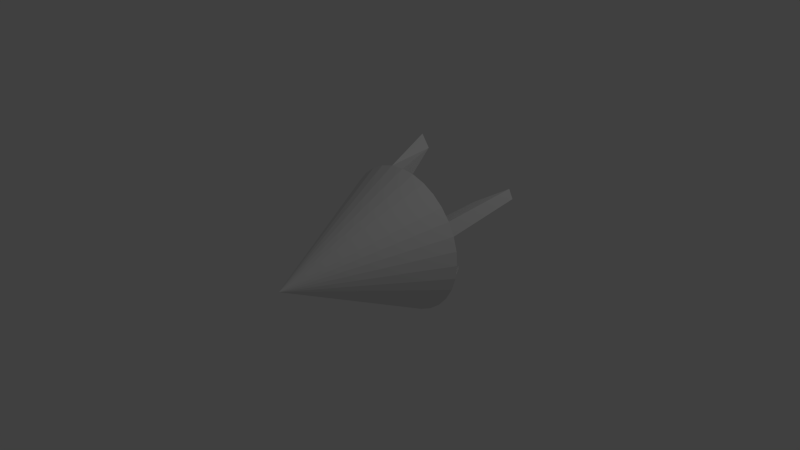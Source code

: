 # Source: booster.blend  (saved by Blender 2.65.0; exported with 4.5.12 LTS)
import bpy
from mathutils import Matrix  # noqa: F401  (used for matrix-valued properties, if any)

bpy.ops.wm.read_factory_settings(use_empty=True)
scene = bpy.context.scene
scene.name = 'Scene'

# ---- collections
col_collection_1 = bpy.data.collections.new('Collection 1'); scene.collection.children.link(col_collection_1)

# ---- world
world_world = bpy.data.worlds.new('World'); scene.world = world_world
world_world.color = (0.05088, 0.05088, 0.05088)
world_world.use_sun_shadow = False
world_world.sun_shadow_jitter_overblur = 0.0
world_world.cycles.sampling_method = 'MANUAL'
world_world.cycles.sample_map_resolution = 256

# ---- cameras
cam_camera = bpy.data.cameras.new('Camera')
cam_camera.clip_end = 100.0
cam_camera.lens = 35.0
cam_camera.sensor_width = 32.0
cam_camera.sensor_height = 18.0
cam_camera.ortho_scale = 7.314
cam_camera.dof.focus_distance = 0.0
cam_camera.dof.aperture_fstop = 128.0

# ---- lights
light_lamp = bpy.data.lights.new('Lamp', 'POINT')
light_lamp.transmission_factor = 0.0
light_lamp.cutoff_distance = 30.0
light_lamp.energy = 100.0
light_lamp.shadow_buffer_clip_start = 1.001
light_lamp.shadow_soft_size = 1.0
light_lamp.shadow_maximum_resolution = 0.006
light_lamp.use_absolute_resolution = True
light_lamp.cycles.use_multiple_importance_sampling = False

# ---- meshes
me_cone = bpy.data.meshes.new('Cone')
me_cone.from_pydata([(0.0, 1.0, -1.0), (0.1951, 0.9808, -1.0), (0.3827, 0.9239, -1.0), (0.5556, 0.8315, -1.0), (0.7071, 0.7071, -1.0), (0.8315, 0.5556, -1.0), (0.9239, 0.3827, -1.0), (0.9808, 0.1951, -1.0), (1.0, 7.55e-08, -1.0), (0.9808, -0.1951, -1.0), (0.9239, -0.3827, -1.0), (0.8315, -0.5556, -1.0), (0.7071, -0.7071, -1.0), (0.5556, -0.8315, -1.0), (0.3827, -0.9239, -1.0), (0.1951, -0.9808, -1.0), (-3.258e-07, -1.0, -1.0), (-0.1951, -0.9808, -1.0), (-0.3827, -0.9239, -1.0), (-0.5556, -0.8315, -1.0), (-0.7071, -0.7071, -1.0), (-0.8315, -0.5556, -1.0), (-0.9239, -0.3827, -1.0), (-0.9808, -0.1951, -1.0), (-1.0, 9.656e-07, -1.0), (-0.9808, 0.1951, -1.0), (-0.9239, 0.3827, -1.0), (-0.8315, 0.5556, -1.0), (-0.7071, 0.7071, -1.0), (-0.5556, 0.8315, -1.0), (-0.3827, 0.9239, -1.0), (-0.1951, 0.9808, -1.0), (0.0, 0.0, 1.0), (0.0, 0.0, -1.0), (-0.1277, 1.231, -1.708), (0.09367, 0.6362, -1.008), (0.06848, 1.08, -1.608), (1.369, 0.5259, -1.698), (0.7024, 0.3932, -1.698), (1.331, 0.6535, -1.698), (-0.2634, 0.2607, -1.755), (-0.1457, 0.1931, -1.734), (-0.2827, 0.1971, -1.755), (0.515, -0.4939, -1.45), (0.3708, -0.3925, -1.37), (0.5525, -0.4632, -1.45), (-0.677, -0.09458, -1.451), (-0.5144, -0.04758, -1.42), (-0.6412, -0.1615, -1.451), (-0.489, -0.1433, -1.482), (-0.6916, -0.2364, -1.559), (-0.6206, -0.5225, -1.353), (-0.09693, -0.2818, -1.154)], [], [(1, 0, 32), (32, 2, 1), (32, 3, 2), (32, 4, 3), (32, 5, 4), (32, 6, 5), (32, 7, 6), (32, 8, 7), (32, 9, 8), (32, 10, 9), (32, 11, 10), (32, 12, 11), (32, 13, 12), (32, 14, 13), (32, 15, 14), (32, 16, 15), (32, 17, 16), (32, 18, 17), (32, 19, 18), (32, 20, 19), (32, 21, 20), (32, 22, 21), (32, 23, 22), (32, 24, 23), (32, 25, 24), (32, 26, 25), (32, 27, 26), (32, 28, 27), (32, 29, 28), (32, 30, 29), (32, 31, 30), (32, 0, 31), (33, 1, 2), (33, 2, 3), (33, 3, 4), (33, 4, 5), (33, 5, 6), (33, 7, 8), (33, 8, 9), (33, 9, 10), (33, 10, 11), (33, 11, 12), (33, 13, 14), (33, 14, 15), (33, 15, 16), (33, 16, 17), (33, 17, 18), (33, 18, 19), (33, 19, 20), (33, 20, 21), (33, 22, 23), (33, 23, 24), (33, 24, 25), (33, 26, 27), (33, 27, 28), (33, 28, 29), (33, 29, 30), (33, 30, 31), (31, 0, 33), (33, 0, 35), (1, 33, 35), (0, 1, 36), (35, 34, 36), (7, 33, 38), (33, 6, 38), (6, 7, 37), (38, 39, 37), (26, 33, 40), (33, 25, 42), (25, 26, 42), (41, 42, 40), (13, 33, 44), (33, 12, 44), (12, 13, 43), (44, 45, 43), (22, 33, 47), (21, 22, 48), (47, 48, 46), (48, 47, 49), (21, 48, 51), (47, 33, 52), (33, 21, 52), (52, 51, 49), (0, 34, 35), (36, 1, 35), (34, 0, 36), (37, 7, 38), (6, 39, 38), (39, 6, 37), (33, 41, 40), (41, 33, 42), (26, 40, 42), (43, 13, 44), (12, 45, 44), (45, 12, 43), (46, 22, 47), (22, 46, 48), (50, 48, 49), (48, 50, 51), (49, 47, 52), (21, 51, 52), (51, 50, 49)])
_uv = me_cone.uv_layers.new(name='UVMap')
_uv.uv.foreach_set('vector', [0.2009, 0.8753, 0.1892, 0.8758, 0.1893, 0.7423, 0.2431, 0.7403, 0.2547, 0.8733, 0.243, 0.8738, 0.2782, 0.7403, 0.2898, 0.8733, 0.2781, 0.8738, 0.2429, 0.8738, 0.2313, 0.7408, 0.243, 0.7403, 0.2548, 0.7403, 0.2547, 0.6069, 0.2664, 0.6074, 0.2312, 0.8738, 0.2196, 0.7408, 0.2313, 0.7403, 0.1706, 0.8858, 0.1591, 0.7528, 0.1708, 0.7523, 0.1548, 0.8875, 0.1433, 0.7545, 0.155, 0.754, 0.3247, 0.7403, 0.3131, 0.6074, 0.3248, 0.6069, 0.3247, 0.8738, 0.3131, 0.7408, 0.3248, 0.7403, 0.2899, 0.8738, 0.2898, 0.7403, 0.3015, 0.7408, 0.2779, 0.7403, 0.2664, 0.6074, 0.2781, 0.6069, 0.3016, 0.8738, 0.3015, 0.7403, 0.3131, 0.7408, 0.3016, 0.6069, 0.3131, 0.7398, 0.3015, 0.7403, 0.1326, 0.749, 0.1442, 0.882, 0.1325, 0.8825, 0.2782, 0.6069, 0.2898, 0.7398, 0.2781, 0.7403, 0.3923, 0.6035, 0.4039, 0.7365, 0.3922, 0.737, 0.2812, 0.716, 0.2928, 0.8489, 0.2811, 0.8494, 0.4157, 0.737, 0.4272, 0.87, 0.4155, 0.8705, 0.4622, 0.737, 0.4506, 0.604, 0.4623, 0.6035, 0.3425, 0.8564, 0.3309, 0.7234, 0.3426, 0.7229, 0.3759, 0.8623, 0.3643, 0.7293, 0.376, 0.7288, 0.4388, 0.8705, 0.4272, 0.7375, 0.4389, 0.737, 0.1534, 0.8359, 0.1418, 0.7029, 0.1535, 0.7024, 0.3045, 0.8494, 0.2929, 0.7165, 0.3046, 0.716, 0.3162, 0.8564, 0.3046, 0.7234, 0.3163, 0.7229, 0.281, 0.8494, 0.2694, 0.7165, 0.2811, 0.716, 0.3542, 0.8564, 0.3426, 0.7234, 0.3543, 0.7229, 0.4154, 0.737, 0.4039, 0.604, 0.4155, 0.6035, 0.3164, 0.7229, 0.328, 0.8559, 0.3163, 0.8564, 0.3806, 0.6035, 0.3922, 0.7365, 0.3805, 0.737, 0.4858, 0.8705, 0.4857, 0.737, 0.4974, 0.7375, 0.5186, 0.6645, 0.3521, 0.6901, 0.3503, 0.6571, 0.5186, 0.6645, 0.3503, 0.6571, 0.355, 0.6244, 0.5186, 0.6645, 0.355, 0.6244, 0.366, 0.5933, 0.6076, 0.6468, 0.455, 0.5755, 0.4718, 0.5471, 0.5186, 0.6645, 0.3828, 0.5648, 0.4048, 0.5403, 0.4975, 0.6387, 0.331, 0.6642, 0.3292, 0.6313, 0.4975, 0.6387, 0.3292, 0.6313, 0.3339, 0.5986, 0.4975, 0.6387, 0.3339, 0.5986, 0.3449, 0.5674, 0.4975, 0.6387, 0.3449, 0.5674, 0.3617, 0.539, 0.4975, 0.6387, 0.3617, 0.539, 0.3838, 0.5144, 0.4096, 0.3983, 0.2959, 0.274, 0.3223, 0.2542, 0.4096, 0.3983, 0.3223, 0.2542, 0.3521, 0.24, 0.2818, 0.5025, 0.2243, 0.3442, 0.2563, 0.336, 0.2818, 0.5025, 0.2563, 0.336, 0.2892, 0.3342, 0.4096, 0.3983, 0.417, 0.23, 0.4497, 0.2347, 0.4096, 0.3983, 0.4497, 0.2347, 0.4809, 0.2456, 0.4096, 0.3983, 0.4809, 0.2456, 0.5093, 0.2625, 0.4096, 0.3983, 0.5093, 0.2625, 0.5339, 0.2845, 0.1273, 0.8067, 0.241, 0.931, 0.2146, 0.9508, 0.1273, 0.8067, 0.2146, 0.9508, 0.1848, 0.965, 0.1273, 0.8067, 0.1848, 0.965, 0.1528, 0.9732, 0.255, 0.6142, 0.3687, 0.7384, 0.3423, 0.7583, 0.255, 0.6142, 0.3423, 0.7583, 0.3125, 0.7725, 0.255, 0.6142, 0.3125, 0.7725, 0.2805, 0.7807, 0.255, 0.6142, 0.2805, 0.7807, 0.2475, 0.7825, 0.255, 0.6142, 0.2475, 0.7825, 0.2148, 0.7778, 0.2148, 0.7778, 0.1837, 0.7668, 0.255, 0.6142, 0.773, 0.3598, 0.7286, 0.2235, 0.7729, 0.2182, 0.7285, 0.2096, 0.7282, 0.3598, 0.6762, 0.2389, 0.7071, 0.7306, 0.727, 0.7222, 0.727, 0.8638, 0.7883, 0.9101, 0.7779, 0.7607, 0.7986, 0.7607, 0.7714, 0.188, 0.8653, 0.1185, 0.8652, 0.3326, 0.962, 0.3233, 0.868, 0.2542, 0.9619, 0.1092, 0.8693, 0.6026, 0.8455, 0.6021, 0.8456, 0.3562, 0.907, 0.9334, 0.8966, 0.784, 0.9173, 0.784, 0.6683, 0.3772, 0.7631, 0.3106, 0.6682, 0.5721, 0.9688, 0.5639, 0.8679, 0.5181, 0.868, 0.3233, 0.7483, 0.7257, 0.7337, 0.7047, 0.7484, 0.5309, 0.8815, 0.784, 0.8919, 0.9334, 0.8711, 0.9334, 0.8679, 0.4881, 0.7666, 0.5223, 0.8016, 0.3883, 0.9749, 0.3933, 0.875, 0.356, 0.9498, 0.2562, 0.8711, 0.9507, 0.8503, 0.9512, 0.8502, 0.7846, 0.8625, 0.3598, 0.8623, 0.232, 0.8808, 0.2453, 0.774, 0.3106, 0.6682, 0.31, 0.6688, 0.05178, 0.9015, 0.9972, 0.8808, 0.9973, 0.9017, 0.7141, 0.962, 0.1073, 0.962, 0.04009, 0.9822, 0.04698, 0.8041, 0.1445, 0.8041, 0.07839, 0.8288, 0.1041, 0.7802, 0.6749, 0.7516, 0.3954, 0.7726, 0.6176, 0.8036, 0.1016, 0.8041, 0.3598, 0.773, 0.337, 0.8043, 0.3598, 0.8041, 0.2106, 0.8277, 0.3258, 0.9173, 0.3933, 0.9796, 0.4172, 0.9175, 0.6521, 0.7286, 0.2235, 0.7285, 0.08189, 0.7729, 0.2182, 0.6766, 0.08876, 0.7285, 0.2096, 0.6762, 0.2389, 0.7071, 0.8721, 0.7071, 0.7306, 0.727, 0.8638, 0.7713, 0.4021, 0.7714, 0.188, 0.8652, 0.3326, 0.868, 0.2542, 0.8679, 0.04009, 0.9619, 0.1092, 0.8694, 0.3567, 0.8693, 0.6026, 0.8456, 0.3562, 0.7631, 0.3106, 0.7631, 0.5054, 0.6682, 0.5721, 0.9688, 0.3691, 0.9688, 0.5639, 0.868, 0.3233, 0.7337, 0.7047, 0.7338, 0.5099, 0.7484, 0.5309, 0.8679, 0.3237, 0.8679, 0.4881, 0.8016, 0.3883, 0.875, 0.356, 0.8752, 0.1927, 0.9498, 0.2562, 0.8709, 0.784, 0.8711, 0.9507, 0.8502, 0.7846, 0.715, 0.04009, 0.774, 0.3106, 0.6688, 0.05178, 0.8808, 0.9973, 0.8809, 0.7141, 0.9017, 0.7141, 0.8228, 0.1944, 0.8041, 0.1445, 0.8288, 0.1041, 0.7516, 0.3954, 0.7801, 0.3598, 0.7726, 0.6176, 0.7769, 0.07839, 0.8036, 0.1016, 0.773, 0.337, 0.8041, 0.2106, 0.8415, 0.2379, 0.8277, 0.3258, 0.9796, 0.4172, 0.9798, 0.6761, 0.9175, 0.6521])
me_cone.use_remesh_preserve_volume = False
me_cone.use_remesh_preserve_attributes = False
me_cone.use_mirror_vertex_groups = False
me_cone.update()

# ---- objects
ob_cone = bpy.data.objects.new('Cone', me_cone)
ob_lamp = bpy.data.objects.new('Lamp', light_lamp)
ob_camera = bpy.data.objects.new('Camera', cam_camera)

# ---- transforms, parenting, visibility, modifiers, constraints
ob_cone.location = (-0.008166, -0.4907, 0.04591)
ob_cone.rotation_euler = (-4.715, -0.1744, -0.0009892)
ob_cone.lineart.crease_threshold = 0.0
ob_lamp.location = (4.076, 1.005, 5.904)
ob_lamp.rotation_euler = (0.6503, 0.05522, 1.866)
ob_lamp.lock_rotations_4d = False
ob_lamp.empty_display_type = 'ARROWS'
ob_lamp.color = (0.0, 0.0, 0.0, 0.0)
ob_lamp.lineart.crease_threshold = 0.0
ob_camera.location = (7.481, -6.508, 5.344)
ob_camera.rotation_euler = (1.109, 0.01082, 0.8149)
ob_camera.lock_rotations_4d = False
ob_camera.empty_display_type = 'ARROWS'
ob_camera.color = (0.0, 0.0, 0.0, 0.0)
ob_camera.display_type = 'WIRE'
ob_camera.lineart.crease_threshold = 0.0

# ---- collection membership
col_collection_1.objects.link(ob_cone)
col_collection_1.objects.link(ob_lamp)
col_collection_1.objects.link(ob_camera)

# ---- scene / render settings (as saved in the file)
scene.camera = ob_camera
scene.frame_start = 1; scene.frame_end = 250; scene.frame_set(1)
scene.render.engine = 'BLENDER_EEVEE_NEXT'
scene.render.image_settings.color_mode = 'RGB'
scene.render.image_settings.compression = 90
scene.render.resolution_percentage = 50
scene.render.dither_intensity = 0.0
scene.render.bake_margin = 2
scene.render.bake_bias = 0.0
scene.cycles.use_denoising = False
scene.cycles.samples = 10
scene.cycles.sampling_pattern = 'TABULATED_SOBOL'
scene.cycles.light_sampling_threshold = 0.0
scene.cycles.use_adaptive_sampling = False
scene.cycles.use_light_tree = False
scene.cycles.blur_glossy = 0.0
scene.cycles.volume_bounces = 1
scene.cycles.pixel_filter_type = 'GAUSSIAN'
scene.cycles.sample_clamp_indirect = 0.0
scene.view_settings.view_transform = 'Standard'
bpy.context.view_layer.update()
